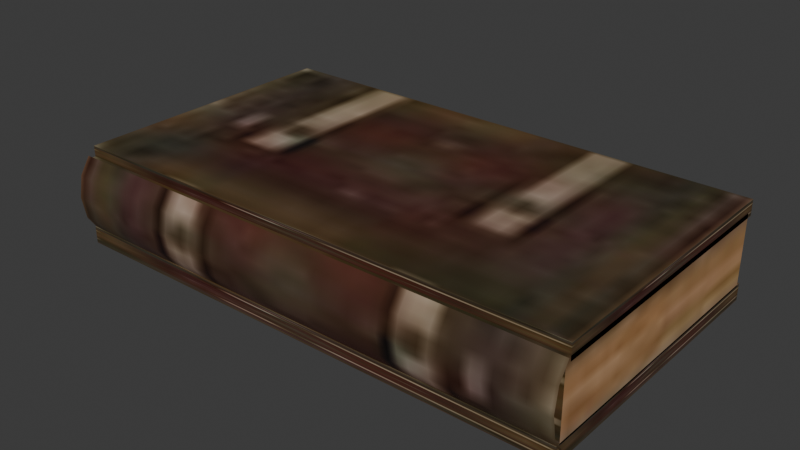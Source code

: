 # Source: book.blend  (saved by Blender 4.1.24; exported with 4.5.12 LTS)
import bpy
from mathutils import Matrix  # noqa: F401  (used for matrix-valued properties, if any)

bpy.ops.wm.read_factory_settings(use_empty=True)
scene = bpy.context.scene
scene.name = 'Scene'

# ---- images (referenced by path relative to the original .blend; pixels are not part of the script)
import os
ASSET_DIR = os.environ.get("B2B_ASSET_DIR", "")  # directory of the original .blend (textures are referenced by path, not embedded)
HERE = os.path.dirname(os.path.abspath(__file__))  # packed textures are extracted next to this script under _unpacked/

def load_image(name, relpath, width, height, colorspace="sRGB"):
    """Load a texture the original file referenced (path relative to the .blend, or extracted next to this script)."""
    p = next((c for c in (os.path.join(HERE, relpath), os.path.join(ASSET_DIR, relpath)) if relpath and os.path.exists(c)), "")
    if p:
        img = bpy.data.images.load(p, check_existing=True)
        img.name = name
    else:  # same state as the original file: an image datablock whose file is absent (Cycles renders it pink)
        img = bpy.data.images.new(name, width, height)
        img.source = "FILE"
        img.filepath = "//" + (relpath or name)
    img.colorspace_settings.name = colorspace
    return img
img_book_i = load_image('.\\book.i', '_unpacked/book.2277cb94.jpg', 32, 64, 'sRGB')

# ---- materials (node trees are filled in below, after node groups)
mat_models_book_book_jpg = bpy.data.materials.new('models\\book\\book.jpg')
mat_models_book_book_jpg.use_backface_culling = True
mat_models_book_book_jpg.use_transparent_shadow = False
mat_models_book_book_jpg.specular_color = (0.0, 0.0, 0.0)

# ---- material node trees
mat_models_book_book_jpg.use_nodes = True; mat_models_book_book_jpg.node_tree.nodes.clear()
_N = mat_models_book_book_jpg.node_tree.nodes; _L = mat_models_book_book_jpg.node_tree.links
n0 = _N.new('ShaderNodeTexImage'); n0.name = 'Image Texture'; n0.location = (0, 0)
n0.image = img_book_i
n1 = _N.new('ShaderNodeBsdfPrincipled'); n1.name = 'Principled BSDF'; n1.location = (290, 0)
n2 = _N.new('ShaderNodeOutputMaterial'); n2.name = 'Material Output'; n2.location = (580, 0)
_L.new(n1.outputs[0], n2.inputs[0])
_L.new(n0.outputs[0], n1.inputs[0])
n2.is_active_output = True

# ---- world
world_world = bpy.data.worlds.new('World'); scene.world = world_world
world_world.use_nodes = True; world_world.node_tree.nodes.clear()
_N = world_world.node_tree.nodes; _L = world_world.node_tree.links
n0 = _N.new('ShaderNodeOutputWorld'); n0.name = 'World Output'; n0.location = (300, 300)
n1 = _N.new('ShaderNodeBackground'); n1.name = 'Background'; n1.location = (10, 300)
n1.inputs[0].default_value = (0.05088, 0.05088, 0.05088, 1.0)
_L.new(n1.outputs[0], n0.inputs[0])
n0.is_active_output = True
world_world.color = (0.05088, 0.05088, 0.05088)
world_world.use_sun_shadow = False
world_world.sun_shadow_jitter_overblur = 0.0

# ---- meshes
me_book_ms3d_m = bpy.data.meshes.new('book.ms3d.m')
me_book_ms3d_m.from_pydata([(16.5, -7.627, 5.984), (16.5, -7.627, 5.016), (16.5, 9.877, 5.984), (16.5, 9.877, 5.016), (-15.5, 9.877, 5.984), (-15.5, 9.877, 5.016), (-15.5, -7.627, 5.984), (-15.5, -7.627, 5.016), (16.5, -8.264, 1.026), (16.5, -8.264, -0.02616), (16.5, 9.764, 1.026), (16.5, 9.764, -0.02616), (-15.5, 9.764, 1.026), (-15.5, 9.764, -0.02616), (-15.5, -8.264, 1.026), (-15.5, -8.264, -0.02616), (16.5, -8.002, 5.319), (16.5, -8.002, 0.931), (16.5, 9.502, 5.319), (16.5, 9.502, 0.931), (-15.5, 9.502, 5.319), (-15.5, 9.502, 0.931), (-15.5, -8.002, 5.319), (-15.5, -8.002, 0.931), (-15.45, -8.105, 0.8442), (-10.09, -8.105, 0.8442), (-4.733, -8.105, 0.8442), (0.625, -8.105, 0.8442), (5.983, -8.105, 0.8442), (11.34, -8.105, 0.8442), (16.7, -8.105, 0.8442), (-15.45, -8.752, 1.835), (-10.09, -8.752, 1.835), (-4.733, -8.752, 1.835), (0.625, -8.752, 1.835), (5.983, -8.752, 1.835), (11.34, -8.752, 1.835), (16.7, -8.752, 1.835), (-15.45, -8.989, 3.187), (-10.09, -8.989, 3.188), (-4.733, -8.989, 3.188), (0.625, -8.989, 3.188), (5.983, -8.989, 3.188), (11.34, -8.989, 3.188), (16.7, -8.989, 3.188), (-15.45, -8.752, 4.54), (-10.09, -8.752, 4.54), (-4.733, -8.752, 4.54), (0.625, -8.752, 4.54), (5.983, -8.752, 4.54), (11.34, -8.752, 4.54), (16.7, -8.752, 4.54), (-15.45, -8.105, 5.531), (-10.09, -8.105, 5.531), (-4.733, -8.105, 5.531), (0.625, -8.105, 5.531), (5.983, -8.105, 5.531), (11.34, -8.105, 5.531), (16.7, -8.105, 5.531)], [], [(0, 1, 2), (1, 3, 2), (2, 3, 4), (3, 5, 4), (4, 5, 6), (5, 7, 6), (6, 7, 0), (7, 1, 0), (6, 0, 4), (0, 2, 4), (1, 7, 3), (7, 5, 3), (8, 9, 10), (9, 11, 10), (10, 11, 12), (11, 13, 12), (12, 13, 14), (13, 15, 14), (14, 15, 8), (15, 9, 8), (14, 8, 12), (8, 10, 12), (9, 15, 11), (15, 13, 11), (16, 17, 18), (17, 19, 18), (18, 19, 20), (19, 21, 20), (20, 21, 22), (21, 23, 22), (22, 23, 16), (23, 17, 16), (22, 16, 20), (16, 18, 20), (17, 23, 19), (23, 21, 19), (24, 25, 32), (24, 32, 31), (25, 26, 32), (26, 33, 32), (26, 27, 34), (26, 34, 33), (27, 28, 34), (28, 35, 34), (28, 29, 36), (28, 36, 35), (29, 30, 36), (30, 37, 36), (31, 32, 38), (32, 39, 38), (32, 33, 40), (32, 40, 39), (33, 34, 40), (34, 41, 40), (34, 35, 42), (34, 42, 41), (35, 36, 42), (36, 43, 42), (36, 37, 44), (36, 44, 43), (38, 39, 46), (38, 46, 45), (39, 40, 46), (40, 47, 46), (40, 41, 48), (40, 48, 47), (41, 42, 48), (42, 49, 48), (42, 43, 50), (42, 50, 49), (43, 44, 50), (44, 51, 50), (45, 46, 52), (46, 53, 52), (46, 47, 54), (46, 54, 53), (47, 48, 54), (48, 55, 54), (48, 49, 56), (48, 56, 55), (49, 50, 56), (50, 57, 56), (50, 51, 58), (50, 58, 57)])
me_book_ms3d_m.polygons.foreach_set('use_smooth', [True] * 84)
_k = set([(0, 1), (0, 2), (0, 6), (1, 3), (1, 7), (2, 3), (2, 4), (3, 5), (4, 5), (4, 6), (5, 7), (6, 7), (8, 9), (8, 10), (8, 14), (9, 11), (9, 15), (10, 11), (10, 12), (11, 13), (12, 13), (12, 14), (13, 15), (14, 15), (16, 17), (16, 18), (16, 22), (17, 19), (17, 23), (18, 19), (18, 20), (19, 21), (20, 21), (20, 22), (21, 23), (22, 23), (24, 25), (24, 31), (25, 26), (26, 27), (27, 28), (28, 29), (29, 30), (30, 37), (31, 38), (37, 44), (38, 45), (44, 51), (45, 52), (51, 58), (52, 53), (53, 54), (54, 55), (55, 56), (56, 57), (57, 58)])
me_book_ms3d_m.attributes.new('sharp_edge', 'BOOLEAN', 'EDGE').data.foreach_set('value', [ (min(e.vertices), max(e.vertices)) in _k for e in me_book_ms3d_m.edges])
_uv = me_book_ms3d_m.uv_layers.new(name='ms3d_uv_layer')
_uv.uv.foreach_set('vector', [0.0, 0.9969, 0.0, 0.1557, 1.0, 0.9969, 0.0, 0.1557, 1.0, 0.1557, 1.0, 0.9969, 0.0, 0.9969, 0.0, 0.1557, 1.0, 0.9969, 0.0, 0.1557, 1.0, 0.1557, 1.0, 0.9969, 0.0, 0.9969, 0.0, 0.1557, 1.0, 0.9969, 0.0, 0.1557, 1.0, 0.1557, 1.0, 0.9969, 0.0, 0.9969, 0.0, 0.1557, 1.0, 0.9969, 0.0, 0.1557, 1.0, 0.1557, 1.0, 0.9969, 0.0, 0.9969, 0.0, 0.1557, 1.0, 0.9969, 0.0, 0.1557, 1.0, 0.1557, 1.0, 0.9969, 0.0, 0.9969, 0.0, 0.1557, 1.0, 0.9969, 0.0, 0.1557, 1.0, 0.1557, 1.0, 0.9969, 0.0, 0.9969, 0.0, 0.1557, 1.0, 0.9969, 0.0, 0.1557, 1.0, 0.1557, 1.0, 0.9969, 0.0, 0.9969, 0.0, 0.1557, 1.0, 0.9969, 0.0, 0.1557, 1.0, 0.1557, 1.0, 0.9969, 0.0, 0.9969, 0.0, 0.1557, 1.0, 0.9969, 0.0, 0.1557, 1.0, 0.1557, 1.0, 0.9969, 0.0, 0.9969, 0.0, 0.1557, 1.0, 0.9969, 0.0, 0.1557, 1.0, 0.1557, 1.0, 0.9969, 0.0, 0.9969, 0.0, 0.1557, 1.0, 0.9969, 0.0, 0.1557, 1.0, 0.1557, 1.0, 0.9969, 0.0, 0.9969, 0.0, 0.1557, 1.0, 0.9969, 0.0, 0.1557, 1.0, 0.1557, 1.0, 0.9969, 0.01199, 0.1543, 0.01199, 0.01858, 0.981, 0.1543, 0.01199, 0.01858, 0.981, 0.01858, 0.981, 0.1543, 0.01199, 0.1543, 0.01199, 0.01858, 0.981, 0.1543, 0.01199, 0.01858, 0.981, 0.01858, 0.981, 0.1543, 0.01199, 0.1543, 0.01199, 0.01858, 0.981, 0.1543, 0.01199, 0.01858, 0.981, 0.01858, 0.981, 0.1543, 0.0, 0.9969, 0.0, 0.1557, 1.0, 0.9969, 0.0, 0.1557, 1.0, 0.1557, 1.0, 0.9969, 0.0, 0.9969, 0.0, 0.1557, 1.0, 0.9969, 0.0, 0.1557, 1.0, 0.1557, 1.0, 0.9969, 0.0, 0.9969, 0.0, 0.1557, 1.0, 0.9969, 0.0, 0.1557, 1.0, 0.1557, 1.0, 0.9969, 0.3333, 0.1557, 0.3333, 0.2959, 0.4167, 0.2959, 0.3333, 0.1557, 0.4167, 0.2959, 0.4167, 0.1557, 0.3333, 0.2959, 0.3333, 0.4361, 0.4167, 0.2959, 0.3333, 0.4361, 0.4167, 0.4361, 0.4167, 0.2959, 0.3333, 0.4361, 0.3333, 0.5763, 0.4167, 0.5763, 0.3333, 0.4361, 0.4167, 0.5763, 0.4167, 0.4361, 0.3333, 0.5763, 0.3333, 0.7165, 0.4167, 0.5763, 0.3333, 0.7165, 0.4167, 0.7165, 0.4167, 0.5763, 0.3333, 0.7165, 0.3333, 0.8567, 0.4167, 0.8567, 0.3333, 0.7165, 0.4167, 0.8567, 0.4167, 0.7165, 0.3333, 0.8567, 0.3333, 0.9969, 0.4167, 0.8567, 0.3333, 0.9969, 0.4167, 0.9969, 0.4167, 0.8567, 0.4167, 0.1557, 0.4167, 0.2959, 0.5, 0.1557, 0.4167, 0.2959, 0.5, 0.2959, 0.5, 0.1557, 0.4167, 0.2959, 0.4167, 0.4361, 0.5, 0.4361, 0.4167, 0.2959, 0.5, 0.4361, 0.5, 0.2959, 0.4167, 0.4361, 0.4167, 0.5763, 0.5, 0.4361, 0.4167, 0.5763, 0.5, 0.5763, 0.5, 0.4361, 0.4167, 0.5763, 0.4167, 0.7165, 0.5, 0.7165, 0.4167, 0.5763, 0.5, 0.7165, 0.5, 0.5763, 0.4167, 0.7165, 0.4167, 0.8567, 0.5, 0.7165, 0.4167, 0.8567, 0.5, 0.8567, 0.5, 0.7165, 0.4167, 0.8567, 0.4167, 0.9969, 0.5, 0.9969, 0.4167, 0.8567, 0.5, 0.9969, 0.5, 0.8567, 0.5, 0.1557, 0.5, 0.2959, 0.5833, 0.2959, 0.5, 0.1557, 0.5833, 0.2959, 0.5833, 0.1557, 0.5, 0.2959, 0.5, 0.4361, 0.5833, 0.2959, 0.5, 0.4361, 0.5833, 0.4361, 0.5833, 0.2959, 0.5, 0.4361, 0.5, 0.5763, 0.5833, 0.5763, 0.5, 0.4361, 0.5833, 0.5763, 0.5833, 0.4361, 0.5, 0.5763, 0.5, 0.7165, 0.5833, 0.5763, 0.5, 0.7165, 0.5833, 0.7165, 0.5833, 0.5763, 0.5, 0.7165, 0.5, 0.8567, 0.5833, 0.8567, 0.5, 0.7165, 0.5833, 0.8567, 0.5833, 0.7165, 0.5, 0.8567, 0.5, 0.9969, 0.5833, 0.8567, 0.5, 0.9969, 0.5833, 0.9969, 0.5833, 0.8567, 0.5833, 0.1557, 0.5833, 0.2959, 0.6667, 0.1557, 0.5833, 0.2959, 0.6667, 0.2959, 0.6667, 0.1557, 0.5833, 0.2959, 0.5833, 0.4361, 0.6667, 0.4361, 0.5833, 0.2959, 0.6667, 0.4361, 0.6667, 0.2959, 0.5833, 0.4361, 0.5833, 0.5763, 0.6667, 0.4361, 0.5833, 0.5763, 0.6667, 0.5763, 0.6667, 0.4361, 0.5833, 0.5763, 0.5833, 0.7165, 0.6667, 0.7165, 0.5833, 0.5763, 0.6667, 0.7165, 0.6667, 0.5763, 0.5833, 0.7165, 0.5833, 0.8567, 0.6667, 0.7165, 0.5833, 0.8567, 0.6667, 0.8567, 0.6667, 0.7165, 0.5833, 0.8567, 0.5833, 0.9969, 0.6667, 0.9969, 0.5833, 0.8567, 0.6667, 0.9969, 0.6667, 0.8567])
me_book_ms3d_m.materials.append(mat_models_book_book_jpg)
me_book_ms3d_m.update()

# ---- objects
ob_book_ms3d_mo = bpy.data.objects.new('book.ms3d.mo', me_book_ms3d_m)
ob_book_ms3d_eo = bpy.data.objects.new('book.ms3d.eo', None)

# ---- transforms, parenting, visibility, modifiers, constraints
ob_book_ms3d_mo.parent = ob_book_ms3d_eo
ob_book_ms3d_mo.location = (0.0, 0.0, 0.0)
_m = ob_book_ms3d_mo.modifiers.new('ms3d_smoothing_groups', 'EDGE_SPLIT')
_m.use_edge_angle = False
ob_book_ms3d_eo.location = (0.0, 0.0, 0.0)

# ---- collection membership
scene.collection.objects.link(ob_book_ms3d_mo)
scene.collection.objects.link(ob_book_ms3d_eo)

# ---- scene / render settings (as saved in the file)
scene.frame_start = 1; scene.frame_end = 1; scene.frame_set(24)
scene.render.engine = 'BLENDER_EEVEE_NEXT'
scene.cycles.sampling_pattern = 'TABULATED_SOBOL'
scene.eevee.ray_tracing_options.trace_max_roughness = 0.0
bpy.context.view_layer.update()

# ---- added for rendering (the .blend has no active camera and no usable light): camera, sun
cam_auto = bpy.data.cameras.new('AutoCamera')
cam_auto.lens = 50.0
cam_auto.sensor_width = 36.0
cam_auto.clip_end = 1000.0
ob_auto_camera = bpy.data.objects.new('AutoCamera', cam_auto)
scene.collection.objects.link(ob_auto_camera)
ob_auto_camera.location = (35.5731, -41.5239, 30.9578)
ob_auto_camera.rotation_euler = (1.09748, -7.21219e-08, 0.694738)
scene.camera = ob_auto_camera
light_auto_sun = bpy.data.lights.new('AutoSun', 'SUN')
light_auto_sun.energy = 3.0
light_auto_sun.angle = 0.0523599
ob_auto_sun = bpy.data.objects.new('AutoSun', light_auto_sun)
scene.collection.objects.link(ob_auto_sun)
ob_auto_sun.rotation_euler = (0.872665, 0.174533, 0.523599)
bpy.context.view_layer.update()
